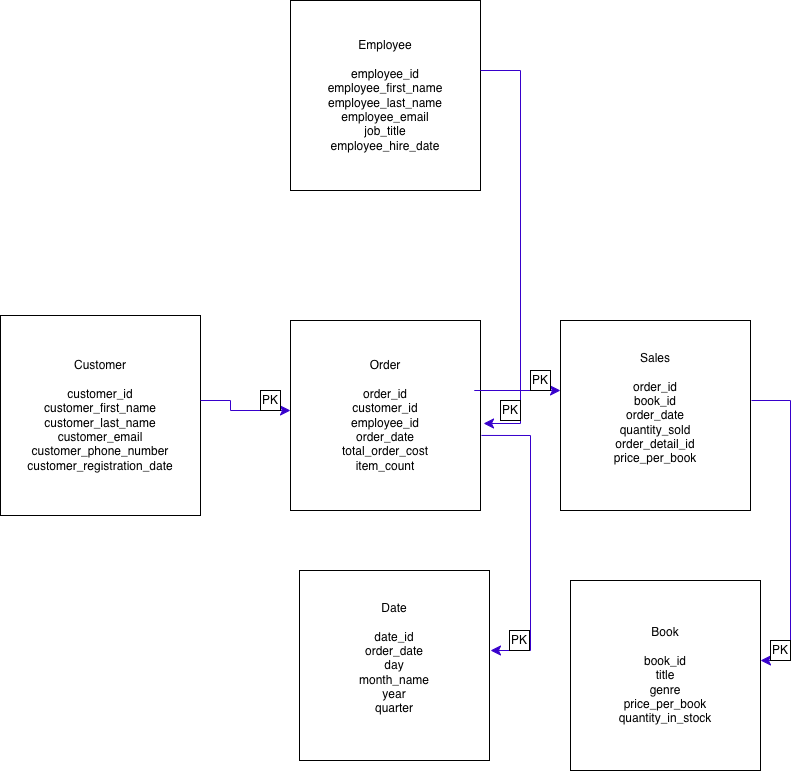

The diagram above was exported from draw.io. Its source (the exported page's mxGraphModel, read from the mxfile embedded in the PNG):
<mxGraphModel dx="1426" dy="1993" grid="1" gridSize="10" guides="1" tooltips="1" connect="1" arrows="1" fold="1" page="1" pageScale="1" pageWidth="827" pageHeight="1169" math="0" shadow="0">
  <root>
    <mxCell id="0" />
    <mxCell id="1" parent="0" />
    <mxCell id="81-LGI_bQFq2GGIOeoNs-1" value="Employee&lt;div&gt;&lt;b&gt;&lt;br&gt;&lt;/b&gt;&lt;/div&gt;&lt;div&gt;employee_id&lt;/div&gt;&lt;div&gt;employee_first_name&lt;/div&gt;&lt;div&gt;employee_last_name&lt;/div&gt;&lt;div&gt;employee_email&lt;/div&gt;&lt;div&gt;job_title&lt;/div&gt;&lt;div&gt;employee_hire_date&lt;/div&gt;" style="whiteSpace=wrap;html=1;aspect=fixed;" parent="1" vertex="1">
      <mxGeometry x="310" y="-90" width="190" height="190" as="geometry" />
    </mxCell>
    <mxCell id="81-LGI_bQFq2GGIOeoNs-2" value="Customer&lt;div&gt;&lt;br&gt;&lt;/div&gt;&lt;div&gt;customer_id&lt;/div&gt;&lt;div&gt;customer_first_name&lt;/div&gt;&lt;div&gt;customer_last_name&lt;/div&gt;&lt;div&gt;customer_email&lt;/div&gt;&lt;div&gt;customer_phone_number&lt;/div&gt;&lt;div&gt;customer_registration_date&lt;/div&gt;" style="whiteSpace=wrap;html=1;aspect=fixed;" parent="1" vertex="1">
      <mxGeometry x="20" y="225" width="200" height="200" as="geometry" />
    </mxCell>
    <mxCell id="81-LGI_bQFq2GGIOeoNs-3" value="Book&lt;div&gt;&lt;br&gt;&lt;/div&gt;&lt;div&gt;book_id&lt;/div&gt;&lt;div&gt;title&lt;/div&gt;&lt;div&gt;genre&lt;/div&gt;&lt;div&gt;price_per_book&lt;/div&gt;&lt;div&gt;quantity_in_stock&lt;/div&gt;" style="whiteSpace=wrap;html=1;aspect=fixed;" parent="1" vertex="1">
      <mxGeometry x="590" y="490" width="190" height="190" as="geometry" />
    </mxCell>
    <mxCell id="81-LGI_bQFq2GGIOeoNs-4" value="Sales&lt;div&gt;&lt;br&gt;&lt;/div&gt;&lt;div&gt;order_id&lt;/div&gt;&lt;div&gt;book_id&lt;/div&gt;&lt;div&gt;order_date&lt;/div&gt;&lt;div&gt;quantity_sold&lt;/div&gt;&lt;div&gt;order_detail_id&lt;/div&gt;&lt;div&gt;price_per_book&lt;/div&gt;&lt;div&gt;&lt;br&gt;&lt;/div&gt;" style="whiteSpace=wrap;html=1;aspect=fixed;" parent="1" vertex="1">
      <mxGeometry x="580" y="230" width="190" height="190" as="geometry" />
    </mxCell>
    <mxCell id="81-LGI_bQFq2GGIOeoNs-5" value="Order&lt;div&gt;&lt;br&gt;&lt;/div&gt;&lt;div&gt;order_id&lt;/div&gt;&lt;div&gt;customer_id&lt;/div&gt;&lt;div&gt;employee_id&lt;/div&gt;&lt;div&gt;order_date&lt;/div&gt;&lt;div&gt;total_order_cost&lt;/div&gt;&lt;div&gt;item_count&lt;/div&gt;" style="whiteSpace=wrap;html=1;aspect=fixed;" parent="1" vertex="1">
      <mxGeometry x="310" y="230" width="190" height="190" as="geometry" />
    </mxCell>
    <mxCell id="81-LGI_bQFq2GGIOeoNs-7" value="Date&lt;div&gt;&lt;br&gt;&lt;/div&gt;&lt;div&gt;date_id&lt;/div&gt;&lt;div&gt;order_date&lt;/div&gt;&lt;div&gt;day&lt;/div&gt;&lt;div&gt;month_name&lt;/div&gt;&lt;div&gt;year&lt;/div&gt;&lt;div&gt;quarter&lt;/div&gt;&lt;div&gt;&lt;br&gt;&lt;/div&gt;" style="whiteSpace=wrap;html=1;aspect=fixed;" parent="1" vertex="1">
      <mxGeometry x="319" y="480" width="190" height="190" as="geometry" />
    </mxCell>
    <mxCell id="81-LGI_bQFq2GGIOeoNs-12" value="" style="edgeStyle=segmentEdgeStyle;endArrow=classic;html=1;curved=0;rounded=0;endSize=8;startSize=8;sourcePerimeterSpacing=0;targetPerimeterSpacing=0;entryX=1.016;entryY=0.621;entryDx=0;entryDy=0;entryPerimeter=0;fillColor=#6a00ff;strokeColor=#3700CC;" parent="1" edge="1">
      <mxGeometry width="100" relative="1" as="geometry">
        <mxPoint x="500" y="-20" as="sourcePoint" />
        <mxPoint x="503.03999999999996" y="332.9899999999998" as="targetPoint" />
        <Array as="points">
          <mxPoint x="540" y="-20" />
          <mxPoint x="540" y="333" />
        </Array>
      </mxGeometry>
    </mxCell>
    <mxCell id="81-LGI_bQFq2GGIOeoNs-13" value="" style="edgeStyle=segmentEdgeStyle;endArrow=classic;html=1;curved=0;rounded=0;endSize=8;startSize=8;sourcePerimeterSpacing=0;targetPerimeterSpacing=0;fillColor=#6a00ff;strokeColor=#3700CC;exitX=1.005;exitY=0.605;exitDx=0;exitDy=0;exitPerimeter=0;" parent="1" source="81-LGI_bQFq2GGIOeoNs-5" edge="1">
      <mxGeometry width="100" relative="1" as="geometry">
        <mxPoint x="510" y="340" as="sourcePoint" />
        <mxPoint x="510" y="560" as="targetPoint" />
        <Array as="points">
          <mxPoint x="550" y="345" />
          <mxPoint x="550" y="560" />
        </Array>
      </mxGeometry>
    </mxCell>
    <mxCell id="81-LGI_bQFq2GGIOeoNs-14" value="" style="edgeStyle=segmentEdgeStyle;endArrow=classic;html=1;curved=0;rounded=0;endSize=8;startSize=8;sourcePerimeterSpacing=0;targetPerimeterSpacing=0;fillColor=#6a00ff;strokeColor=#3700CC;" parent="1" target="81-LGI_bQFq2GGIOeoNs-3" edge="1">
      <mxGeometry width="100" relative="1" as="geometry">
        <mxPoint x="771" y="310" as="sourcePoint" />
        <mxPoint x="763" y="663" as="targetPoint" />
        <Array as="points">
          <mxPoint x="771" y="310" />
          <mxPoint x="810" y="310" />
          <mxPoint x="810" y="570" />
        </Array>
      </mxGeometry>
    </mxCell>
    <mxCell id="81-LGI_bQFq2GGIOeoNs-16" value="" style="edgeStyle=segmentEdgeStyle;endArrow=classic;html=1;curved=0;rounded=0;endSize=8;startSize=8;sourcePerimeterSpacing=0;targetPerimeterSpacing=0;fillColor=#6a00ff;strokeColor=#3700CC;" parent="1" target="81-LGI_bQFq2GGIOeoNs-5" edge="1">
      <mxGeometry width="100" relative="1" as="geometry">
        <mxPoint x="220" y="310" as="sourcePoint" />
        <mxPoint x="300" y="320" as="targetPoint" />
        <Array as="points">
          <mxPoint x="250" y="310" />
          <mxPoint x="250" y="320" />
        </Array>
      </mxGeometry>
    </mxCell>
    <mxCell id="81-LGI_bQFq2GGIOeoNs-17" value="" style="edgeStyle=segmentEdgeStyle;endArrow=classic;html=1;curved=0;rounded=0;endSize=8;startSize=8;sourcePerimeterSpacing=0;targetPerimeterSpacing=0;entryX=-0.021;entryY=0.337;entryDx=0;entryDy=0;entryPerimeter=0;fillColor=#6a00ff;strokeColor=#3700CC;" parent="1" edge="1">
      <mxGeometry width="100" relative="1" as="geometry">
        <mxPoint x="520" y="300" as="sourcePoint" />
        <mxPoint x="580" y="300.0000000000002" as="targetPoint" />
        <Array as="points">
          <mxPoint x="494" y="300" />
        </Array>
      </mxGeometry>
    </mxCell>
    <mxCell id="HIFVhW8bsQ3ceLpqXZSA-2" value="PK" style="whiteSpace=wrap;html=1;aspect=fixed;" parent="1" vertex="1">
      <mxGeometry x="790" y="550" width="20" height="20" as="geometry" />
    </mxCell>
    <mxCell id="HIFVhW8bsQ3ceLpqXZSA-3" value="PK" style="whiteSpace=wrap;html=1;aspect=fixed;" parent="1" vertex="1">
      <mxGeometry x="280" y="300" width="20" height="20" as="geometry" />
    </mxCell>
    <mxCell id="HIFVhW8bsQ3ceLpqXZSA-4" value="PK" style="whiteSpace=wrap;html=1;aspect=fixed;" parent="1" vertex="1">
      <mxGeometry x="520" y="310" width="20" height="20" as="geometry" />
    </mxCell>
    <mxCell id="HIFVhW8bsQ3ceLpqXZSA-6" value="PK" style="whiteSpace=wrap;html=1;aspect=fixed;" parent="1" vertex="1">
      <mxGeometry x="550" y="280" width="20" height="20" as="geometry" />
    </mxCell>
    <mxCell id="HIFVhW8bsQ3ceLpqXZSA-7" value="PK" style="whiteSpace=wrap;html=1;aspect=fixed;" parent="1" vertex="1">
      <mxGeometry x="529" y="540" width="20" height="20" as="geometry" />
    </mxCell>
  </root>
</mxGraphModel>